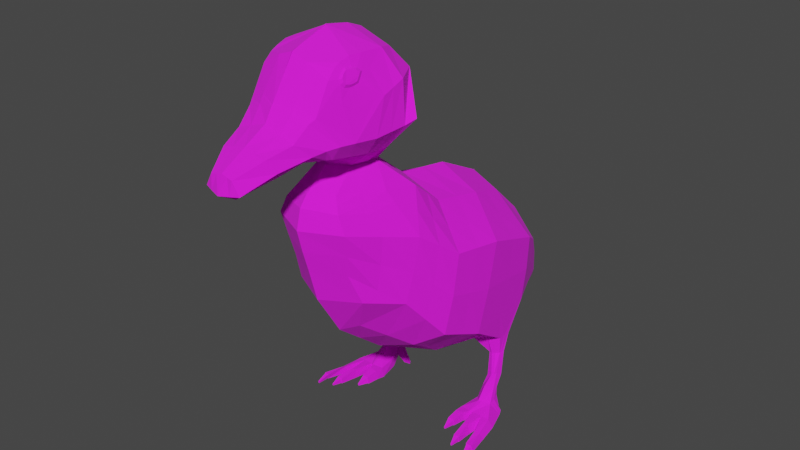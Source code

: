 # Source: low_poly_duck_asymetric_with_painted_UV.blend  (saved by Blender 2.81.16; exported with 4.5.12 LTS)
import bpy
from mathutils import Matrix  # noqa: F401  (used for matrix-valued properties, if any)

bpy.ops.wm.read_factory_settings(use_empty=True)
scene = bpy.context.scene
scene.name = 'Scene'

# ---- collections
col_collection = bpy.data.collections.new('Collection'); scene.collection.children.link(col_collection)

# ---- images (referenced by path relative to the original .blend; pixels are not part of the script)
import os
ASSET_DIR = os.environ.get("B2B_ASSET_DIR", "")  # directory of the original .blend (textures are referenced by path, not embedded)
HERE = os.path.dirname(os.path.abspath(__file__))  # packed textures are extracted next to this script under _unpacked/

def load_image(name, relpath, width, height, colorspace="sRGB"):
    """Load a texture the original file referenced (path relative to the .blend, or extracted next to this script)."""
    p = next((c for c in (os.path.join(HERE, relpath), os.path.join(ASSET_DIR, relpath)) if relpath and os.path.exists(c)), "")
    if p:
        img = bpy.data.images.load(p, check_existing=True)
        img.name = name
    else:  # same state as the original file: an image datablock whose file is absent (Cycles renders it pink)
        img = bpy.data.images.new(name, width, height)
        img.source = "FILE"
        img.filepath = "//" + (relpath or name)
    img.colorspace_settings.name = colorspace
    return img
img_duck_color_pallete_png = load_image('duck_color_pallete.png', 'duck_color_pallete.png', 1024, 1024, 'sRGB')

# ---- materials (node trees are filled in below, after node groups)
mat_material = bpy.data.materials.new('Material')
mat_material.alpha_threshold = 0.0
mat_material.use_transparent_shadow = False
mat_material.line_color = (0.0, 0.0, 0.0, 1.0)

# ---- material node trees
mat_material.use_nodes = True; mat_material.node_tree.nodes.clear()
_N = mat_material.node_tree.nodes; _L = mat_material.node_tree.links
n0 = _N.new('ShaderNodeOutputMaterial'); n0.name = 'Material Output'; n0.location = (300, 300)
n1 = _N.new('ShaderNodeBsdfPrincipled'); n1.name = 'Principled BSDF'; n1.location = (19, 304)
n1.distribution = 'GGX'
n1.subsurface_method = 'BURLEY'
n1.inputs[2].default_value = 0.95
n1.inputs[3].default_value = 1.45
n1.inputs[13].default_value = 0.6636
n1.inputs[27].default_value = (0.0, 0.0, 0.0, 1.0)
n1.inputs[28].default_value = 1.0
n2 = _N.new('ShaderNodeTexImage'); n2.name = 'Image Texture'; n2.location = (-513, 202)
n2.image = img_duck_color_pallete_png
_L.new(n1.outputs[0], n0.inputs[0])
_L.new(n2.outputs[0], n1.inputs[0])
n0.is_active_output = True

# ---- world
world_world = bpy.data.worlds.new('World'); scene.world = world_world
world_world.use_nodes = True; world_world.node_tree.nodes.clear()
_N = world_world.node_tree.nodes; _L = world_world.node_tree.links
n0 = _N.new('ShaderNodeOutputWorld'); n0.name = 'World Output'; n0.location = (300, 300)
n1 = _N.new('ShaderNodeBackground'); n1.name = 'Background'; n1.location = (10, 300)
n1.inputs[0].default_value = (0.05088, 0.05088, 0.05088, 1.0)
_L.new(n1.outputs[0], n0.inputs[0])
n0.is_active_output = True
world_world.color = (0.05088, 0.05088, 0.05088)
world_world.use_sun_shadow = False
world_world.sun_shadow_jitter_overblur = 0.0

# ---- meshes
me_cube = bpy.data.meshes.new('Cube')
me_cube.from_pydata([(0.07796, 1.368, -0.9227), (0.1855, -0.6964, 0.3634), (0.2308, -0.5695, -0.2039), (0.2733, -0.1752, 0.3758), (0.1099, -0.4608, -0.4472), (0.1913, 0.1399, -0.8818), (0.2502, 0.4195, 0.1078), (0.2582, 0.04782, 0.1989), (0.2621, -0.1676, -0.6593), (0.1425, 0.7409, -0.8828), (0.1697, 0.7467, -0.01534), (0.138, 1.071, -0.8618), (0.1524, 0.9902, -0.2338), (0.1098, 1.334, -0.858), (0.1939, -0.6419, -0.01839), (0.3658, -0.3628, -0.2522), (0.4613, 0.2013, -0.6836), (0.4536, -0.1207, -0.5351), (0.3882, 0.763, -0.7249), (0.2716, 1.012, -0.7564), (0.1568, 1.255, -0.6697), (0.2329, -0.7026, 0.258), (0.392, -0.2822, 0.1392), (0.475, 0.3315, -0.1084), (0.4672, -0.02393, -0.04449), (0.4013, 0.7988, -0.2927), (0.2775, 1.039, -0.4445), (0.1347, -0.6538, 0.4405), (0.1488, -0.3518, 0.5552), (0.1037, -0.4995, 0.5533), (0.2018, -0.2865, 0.6409), (0.2524, -0.5375, 0.6734), (0.1829, -0.2843, 1.167), (0.2414, -0.785, 0.719), (0.3792, -0.2992, 0.8231), (0.3316, -0.552, 0.7821), (0.2915, -0.7794, 0.7982), (0.2458, -0.196, 1.045), (0.0008442, 1.367, -0.9332), (-1.083e-05, -0.783, 0.3788), (0.0, -0.6828, -0.2159), (0.0, -0.5119, -0.4944), (0.001915, -0.1677, 0.4654), (-0.001072, 0.4196, 0.2328), (0.0, 0.136, -0.9442), (0.0007583, 0.04495, 0.2974), (0.0, -0.1737, -0.7707), (0.0, 0.7425, -0.9254), (-0.001056, 0.7419, 0.07075), (-0.0004702, 1.048, -0.2348), (-0.001105, 1.072, -0.8979), (0.0, 1.334, -0.8551), (0.0, -0.7382, -0.01532), (-0.002938, 1.265, -0.6642), (0.0, -0.8138, 0.2567), (0.0001312, -0.7313, 0.4411), (-0.001472, -0.257, 0.5491), (-0.003272, -0.5719, 0.5571), (-0.002102, -0.172, 0.6473), (0.00272, -0.6069, 0.6442), (-0.001127, -0.2885, 1.234), (-0.003288, -0.5457, 1.303), (-0.0001431, -0.7364, 0.6672), (0.0006173, -0.788, 1.224), (0.0002449, -0.1418, 0.7964), (-0.0005594, -0.9361, 0.9944), (0.002449, -0.1315, 1.044), (0.000243, -0.8567, 0.688), (0.1357, -0.8775, 0.7051), (0.2286, -0.9113, 0.7708), (0.1871, -0.9936, 0.848), (0.0, -0.9048, 0.768), (-4.117e-06, -0.8971, 0.6916), (0.179, -0.9109, 0.768), (8.661e-05, -0.9898, 0.912), (7.876e-05, -1.272, 0.6194), (0.06602, -1.267, 0.628), (0.1142, -1.287, 0.6596), (0.07139, -1.29, 0.7346), (-0.0003569, -1.323, 0.6471), (0.0002242, -1.286, 0.7514), (1.843e-05, -1.06, 0.6837), (0.0003838, -1.135, 0.8335), (0.1427, -1.139, 0.8065), (0.1802, -1.1, 0.735), (0.1525, -1.066, 0.6999), (0.239, -0.3765, 0.404), (0.1326, -0.4135, 0.5524), (0.2549, -0.3969, 0.6615), (0.2334, -0.401, 1.198), (0.3519, -0.36, 0.7976), (0.3305, -0.3494, 1.042), (0.002713, -0.3954, 1.276), (0.2247, -0.5436, 1.204), (0.2171, -0.7723, 1.118), (0.3288, -0.4927, 0.9901), (0.2193, -0.8672, 0.9523), (0.2584, -0.7248, 1.008), (0.3075, -0.6867, 0.7919), (0.4013, 0.5224, -0.8994), (0.2166, 0.505, -0.9663), (0.2145, 0.6259, -0.9573), (0.3942, 0.6264, -0.9113), (0.4124, 0.4848, -1.138), (0.3541, 0.4732, -1.166), (0.3493, 0.525, -1.168), (0.4193, 0.528, -1.163), (0.3677, 0.4888, -1.228), (0.3487, 0.3817, -1.292), (0.3735, 0.4648, -1.297), (0.4594, 0.403, -1.275), (0.4627, 0.3629, -1.358), (0.3507, 0.3804, -1.363), (0.3731, 0.4512, -1.326), (0.4679, 0.4459, -1.348), (0.3265, 0.5251, -1.032), (0.3964, 0.5355, -1.018), (0.4023, 0.5713, -1.019), (0.3189, 0.5695, -1.024), (0.4844, 0.2333, -1.296), (0.3314, 0.2376, -1.294), (0.5059, 0.2332, -1.353), (0.3191, 0.2366, -1.36), (0.3199, 0.5076, -0.9189), (0.3124, 0.634, -0.9209), (0.3905, 0.4606, -1.145), (0.3741, 0.5505, -1.166), (0.3981, 0.3167, -1.265), (0.3974, 0.4932, -1.272), (0.3918, 0.3855, -1.364), (0.4013, 0.4665, -1.334), (0.3453, 0.5979, -1.021), (0.3499, 0.5156, -1.027), (0.4018, 0.2189, -1.287), (0.4045, 0.2202, -1.353), (0.4652, -0.02029, -1.337), (0.372, 0.5188, -1.022), (0.4637, -0.02024, -1.303), (0.4958, -0.01821, -1.302), (0.4955, -0.01817, -1.336), (0.3278, 0.09024, -1.336), (0.3738, 0.09255, -1.335), (0.3359, 0.09018, -1.3), (0.3738, 0.09282, -1.298), (0.3494, 0.513, -0.9101), (0.3462, 0.6326, -0.9165), (0.4077, 0.462, -1.142), (0.3965, 0.5524, -1.165), (0.4236, 0.3224, -1.264), (0.4401, 0.4544, -1.273), (0.4208, 0.3593, -1.357), (0.43, 0.4629, -1.339), (0.368, 0.6028, -1.019), (0.4183, 0.2301, -1.292), (0.4221, 0.2297, -1.355), (0.4615, -0.02022, -1.301), (0.4604, -0.02058, -1.339), (0.4994, -0.0182, -1.338), (0.4964, -0.0179, -1.3), (0.3759, 0.093, -1.296), (0.3764, 0.09264, -1.338), (0.3344, 0.0902, -1.297), (0.3245, 0.08993, -1.339), (0.4818, -0.07842, -1.324), (0.4835, -0.07862, -1.334), (0.4906, -0.07817, -1.333), (0.49, -0.0777, -1.324), (0.3604, 0.02623, -1.323), (0.3605, 0.02616, -1.332), (0.3519, 0.02581, -1.324), (0.3524, 0.02542, -1.332), (0.3881, 0.177, -1.343), (0.3846, 0.177, -1.285), (0.333, 0.1734, -1.287), (0.3191, 0.1731, -1.345), (0.4431, 0.101, -1.349), (0.494, 0.103, -1.348), (0.4737, 0.103, -1.289), (0.4475, 0.1009, -1.287), (0.354, 0.4785, -1.175), (0.3491, 0.5145, -1.177), (0.3521, 0.3936, -1.287), (0.3701, 0.4599, -1.291), (0.2533, -0.7031, 1.072), (0.2389, -0.7212, 1.116), (0.268, -0.595, 1.106), (0.2485, -0.6012, 1.148), (0.3479, 0.4516, -1.235), (0.3419, 0.4816, -1.247), (0.3577, 0.4152, -1.278), (0.3664, 0.459, -1.29), (0.3042, 0.4606, -1.328), (0.3064, 0.4848, -1.32), (0.3101, 0.4547, -1.356), (0.32, 0.481, -1.352), (0.3063, 0.4547, -1.319), (0.3096, 0.4798, -1.312), (0.3118, 0.447, -1.352), (0.3274, 0.4753, -1.342), (0.2931, 0.4811, -1.368), (0.2946, 0.4886, -1.365), (0.2956, 0.4818, -1.375), (0.3011, 0.4874, -1.368), (0.1317, 1.297, -0.7634), (0.217, -0.6697, 0.1172), (0.385, -0.3248, -0.06223), (0.4753, 0.2658, -0.4002), (0.4721, -0.07362, -0.2951), (0.4027, 0.7801, -0.5119), (0.2758, 1.025, -0.606), (0.0, -0.7782, 0.1165), (-0.002021, 1.297, -0.7634), (0.2473, -0.6697, 0.6965), (-5.462e-06, -0.6774, 0.6588), (0.2102, -0.6839, 1.186), (0.2284, -0.6733, 1.161), (0.2943, -0.6193, 0.9692), (0.2656, -0.6467, 1.068), (0.3127, -0.5481, 0.9805), (0.2715, -0.6161, 1.077), (0.2823, -0.667, 0.9618), (0.2608, -0.6713, 1.066), (0.2122, -0.7238, 1.165), (0.2337, -0.704, 1.14), (0.2143, -0.6191, 1.205), (0.2393, -0.6302, 1.157), (0.2603, -0.5758, 1.127), (0.2623, -0.5264, 1.128), (0.246, -0.7191, 1.092), (0.2366, -0.7532, 1.072), (0.31, -0.3338, 0.2824), (0.2554, -0.7061, 1.103), (0.2616, -0.6943, 1.088), (0.2673, -0.6705, 1.083), (0.2507, -0.6396, 1.151), (0.2579, -0.618, 1.144), (0.2664, -0.5989, 1.129), (0.2713, -0.6131, 1.113), (0.246, -0.6947, 1.138), (0.2428, -0.672, 1.154), (0.2745, -0.629, 1.091), (0.2707, -0.6521, 1.084), (0.2501, -0.7079, 1.12), (0.09384, -0.7859, 1.19), (0.1137, -0.8881, 1.006), (0.03393, -1.27, 0.6247), (0.06101, -1.305, 0.6535), (0.0366, -1.288, 0.7421), (0.0807, -1.063, 0.6914), (0.07526, -1.137, 0.8192), (0.09969, -0.9925, 0.8794), (0.07056, -0.8865, 0.6991), (0.2641, -0.8459, 0.7906), (0.2198, -0.8042, 0.7163), (-0.0002045, -0.7861, 0.675), (0.2023, -0.9, 0.9306), (-0.0004797, -0.9441, 0.9863), (0.1091, -0.9165, 0.9693), (0.4405, 0.4489, -1.218), (0.4654, 0.3508, -1.277), (0.4976, 0.4258, -1.354), (0.5126, 0.3924, -1.361), (0.5631, 0.2451, -1.355), (0.5316, 0.2396, -1.305), (0.5325, 0.105, -1.352), (0.5349, 0.1015, -1.301), (0.5877, 0.1116, -1.353), (0.5627, 0.1059, -1.315), (0.5773, -0.02995, -1.347), (0.5653, -0.03581, -1.306), (0.6117, -0.02434, -1.35), (0.5997, -0.0302, -1.309), (0.5788, -0.02986, -1.345), (0.5687, -0.03496, -1.309), (0.6082, -0.02508, -1.348), (0.598, -0.03017, -1.312), (0.5911, -0.09893, -1.353), (0.5873, -0.1009, -1.339), (0.6023, -0.09712, -1.354), (0.5984, -0.09905, -1.34), (0.3491, 0.4295, -1.229), (0.3936, 0.3841, -1.195), (0.385, 0.5066, -1.218), (0.4157, 0.3877, -1.193), (0.4188, 0.4876, -1.218), (0.358, 0.4718, -1.233), (0.3509, 0.4383, -1.231), (0.3476, 0.4699, -1.279), (0.355, 0.4304, -1.258), (0.3185, 0.4775, -1.327), (0.3091, 0.4509, -1.335), (0.3132, 0.4829, -1.336), (0.3072, 0.4577, -1.342), (0.2978, 0.488, -1.366), (0.2943, 0.4814, -1.371), (0.4402, 0.4195, -1.207), (0.2267, -0.01389, -0.7706), (0.2542, 0.2337, 0.1533), (0.4574, 0.04028, -0.6093), (0.4711, 0.1538, -0.07643), (0.0, -0.01885, -0.8575), (0.0, 0.2323, 0.2651), (0.4737, 0.09609, -0.3476), (0.2658, -0.06367, 0.2874), (0.186, -0.3142, -0.5533), (0.4097, -0.2417, -0.3937), (0.4296, -0.1531, 0.04735), (0.001337, -0.06136, 0.3814), (0.0, -0.3428, -0.6326), (0.4286, -0.1992, -0.1787), (0.1601, -0.6751, 0.4019), (0.3326, -0.2287, 0.2575), (0.3626, 0.3755, -0.0002798), (0.3627, 0.01194, 0.0772), (0.2855, 0.7727, -0.154), (0.215, 1.015, -0.3391), (0.0, -0.7572, 0.4099), (0.2745, -0.3552, 0.3432), (0.3626, 0.1937, 0.03846), (0.3477, -0.1084, 0.1674), (0.21, 0.5831, 0.04623), (0.1669, 0.4404, -0.8823), (0.4247, 0.4821, -0.7043), (0.4381, 0.5651, -0.2005), (0.0, 0.4392, -0.9348), (-0.001064, 0.5807, 0.1518), (0.2156, 0.5655, -0.9618), (0.3977, 0.5744, -0.9054), (0.3517, 0.4991, -1.167), (0.4159, 0.5064, -1.151), (0.3611, 0.4232, -1.295), (0.3619, 0.4158, -1.344), (0.4653, 0.4044, -1.353), (0.3227, 0.5473, -1.028), (0.3994, 0.5534, -1.019), (0.3966, 0.426, -1.349), (0.4254, 0.4111, -1.348), (0.3516, 0.4965, -1.176), (0.3611, 0.4268, -1.289), (0.3449, 0.4666, -1.241), (0.362, 0.4371, -1.284), (0.308, 0.4672, -1.315), (0.3196, 0.4612, -1.347), (0.3053, 0.4727, -1.324), (0.315, 0.4679, -1.354), (0.2938, 0.4848, -1.367), (0.2983, 0.4846, -1.371), (0.439, 0.523, -0.456), (0.5051, 0.4091, -1.358), (0.4624, 0.3769, -1.276), (0.2961, 0.4847, -1.369), (0.4403, 0.4342, -1.213), (0.324, 0.5741, -0.07714), (0.2798, -0.5023, -0.1353), (0.3125, -0.4924, 0.1986), (0.1869, -0.5152, 0.4223), (0.1182, -0.4565, 0.5528), (0.2536, -0.4672, 0.6674), (0.3418, -0.456, 0.7899), (0.3297, -0.421, 1.016), (0.2478, -0.5151, 0.3229), (0.301, -0.4972, 0.0275), (0.2173, -0.5152, 0.3726)], [], [(55, 27, 29, 57), (143, 142, 169, 167), (20, 12, 315, 26), (319, 303, 3, 311), (308, 304, 4, 41), (324, 321, 5, 44), (352, 320, 6, 312), (300, 296, 8, 46), (318, 297, 7, 313), (315, 12, 10, 314), (50, 11, 9, 47), (38, 0, 11, 50), (41, 4, 2, 40), (0, 13, 19, 11), (11, 19, 18, 9), (321, 9, 101, 326), (296, 298, 17, 8), (304, 305, 15, 4), (38, 51, 13, 0), (203, 20, 26, 209), (209, 26, 25, 208), (302, 299, 24, 207), (347, 323, 23, 206), (309, 306, 22, 205), (211, 53, 20, 203), (361, 354, 21, 204), (2, 15, 353, 14), (57, 29, 31, 59), (86, 3, 28, 87), (91, 37, 32, 89), (87, 28, 30, 88), (244, 96, 94, 243), (59, 31, 212, 213), (254, 253, 68, 67), (31, 35, 98, 212), (88, 30, 34, 90), (253, 252, 69, 68), (35, 95, 218, 216, 220, 97, 98), (90, 34, 37, 91), (34, 64, 66, 37), (30, 58, 64, 34), (93, 61, 63, 243, 94, 222, 214, 224), (37, 66, 60, 32), (89, 92, 61, 93), (28, 56, 58, 30), (3, 42, 56, 28), (310, 316, 39, 1), (204, 21, 54, 210), (2, 14, 52, 40), (12, 49, 48, 10), (297, 301, 45, 7), (320, 325, 43, 6), (303, 307, 42, 3), (20, 53, 49, 12), (21, 1, 39, 54), (68, 69, 73), (252, 255, 70, 69), (257, 256, 74, 250), (249, 82, 80, 247), (67, 68, 251, 72), (245, 76, 77, 246), (246, 77, 78, 247), (84, 83, 78, 77), (248, 85, 76, 245), (85, 84, 77, 76), (69, 70, 83, 84), (250, 74, 82, 249), (251, 68, 85, 248), (68, 69, 85), (69, 84, 85), (32, 60, 92, 89), (358, 90, 91, 359), (357, 88, 90, 358), (356, 87, 88, 357), (95, 359, 91, 89, 93, 227), (355, 86, 87, 356), (362, 310, 1, 360), (317, 230, 22, 311), (98, 97, 96, 36), (132, 115, 104, 125), (174, 171, 160, 162), (322, 16, 99, 327), (4, 15, 2), (351, 295, 259, 349), (334, 116, 103, 329), (333, 118, 105, 328), (152, 117, 106, 147), (149, 110, 114, 151), (97, 220, 221, 183), (284, 258, 110, 149), (281, 280, 108, 127), (336, 332, 111, 150), (121, 111, 261, 262), (332, 114, 260, 348), (330, 109, 113, 331), (145, 102, 117, 152), (326, 101, 118, 333), (327, 99, 116, 334), (123, 100, 115, 132), (173, 174, 162, 161), (127, 108, 120, 133), (108, 112, 122, 120), (150, 111, 121, 154), (112, 129, 134, 122), (148, 127, 133, 153), (153, 133, 134, 154), (144, 123, 132, 136), (101, 124, 131, 118), (331, 335, 129, 112), (283, 281, 127, 148), (107, 282, 128, 109), (109, 128, 130, 113), (118, 131, 126, 105), (136, 132, 125, 146), (116, 136, 146, 103), (9, 18, 102, 145, 124, 101), (295, 283, 148, 259), (99, 144, 136, 116), (178, 175, 156, 155), (259, 148, 153, 119), (129, 150, 154, 134), (124, 145, 152, 131), (335, 336, 150, 129), (282, 284, 149, 128), (128, 149, 151, 130), (131, 152, 147, 126), (175, 176, 157, 156), (176, 177, 158, 157), (171, 172, 159, 160), (177, 178, 155, 158), (172, 173, 161, 159), (5, 100, 123, 144, 99, 16), (137, 135, 164, 163), (135, 137, 155, 156), (139, 135, 156, 157), (137, 138, 158, 155), (143, 141, 160, 159), (138, 139, 157, 158), (140, 142, 161, 162), (141, 140, 162, 160), (142, 143, 159, 161), (167, 169, 170, 168), (166, 163, 164, 165), (142, 140, 170, 169), (141, 143, 167, 168), (135, 139, 165, 164), (140, 141, 168, 170), (139, 138, 166, 165), (138, 137, 163, 166), (133, 120, 173, 172), (134, 133, 172, 171), (120, 122, 174, 173), (122, 134, 171, 174), (119, 153, 178, 177), (121, 119, 177, 176), (154, 121, 176, 175), (153, 154, 175, 178), (285, 182, 190, 287), (94, 229, 228, 184), (93, 224, 225, 186), (186, 225, 234, 235), (337, 179, 104, 328), (338, 182, 109, 330), (285, 180, 105, 107), (286, 181, 108, 280), (287, 190, 198, 289), (337, 180, 188, 339), (286, 179, 187, 288), (338, 181, 189, 340), (291, 194, 202, 293), (339, 188, 196, 341), (288, 187, 195, 290), (340, 189, 197, 342), (343, 191, 195, 341), (344, 194, 198, 342), (291, 192, 196, 289), (292, 193, 197, 290), (350, 293, 202, 346), (343, 192, 200, 345), (292, 191, 199, 294), (344, 193, 201, 346), (14, 204, 210, 52), (353, 361, 204, 14), (51, 211, 203, 13), (305, 309, 205, 15), (322, 347, 206, 16), (298, 302, 207, 17), (19, 209, 208, 18), (13, 203, 209, 19), (96, 97, 229, 94), (213, 212, 33, 62), (212, 98, 36, 33), (95, 227, 226, 185), (215, 214, 222, 223), (217, 216, 218, 219), (219, 218, 95, 185), (221, 220, 216, 217), (223, 222, 94, 184), (225, 224, 214, 215), (226, 227, 93, 186), (228, 229, 97, 183), (360, 1, 21, 354), (237, 236, 235, 234, 239, 238, 242, 231, 232, 233, 241, 240), (225, 215, 239, 234), (223, 184, 242, 238), (185, 226, 236, 237), (221, 217, 241, 233), (228, 183, 232, 231), (219, 185, 237, 240), (184, 228, 231, 242), (217, 219, 240, 241), (226, 186, 235, 236), (183, 221, 233, 232), (215, 223, 238, 239), (72, 251, 248, 81), (70, 250, 249, 83), (81, 248, 245, 75), (79, 246, 247, 80), (75, 245, 246, 79), (83, 249, 247, 78), (255, 257, 250, 70), (65, 244, 243, 63), (96, 244, 257, 255), (244, 65, 256, 257), (36, 96, 255, 252), (33, 36, 252, 253), (62, 33, 253, 254), (261, 259, 263, 262), (349, 259, 261, 348), (263, 119, 265, 267), (193, 292, 294, 201), (114, 110, 260), (259, 119, 263), (264, 266, 270, 268), (119, 121, 264, 265), (121, 262, 266, 264), (262, 263, 267, 266), (269, 268, 272, 273), (265, 264, 268, 269), (267, 265, 269, 271), (266, 267, 271, 270), (275, 273, 277, 279), (271, 269, 273, 275), (270, 271, 275, 274), (268, 270, 274, 272), (277, 276, 278, 279), (274, 275, 279, 278), (272, 274, 278, 276), (273, 272, 276, 277), (345, 200, 293, 350), (191, 292, 290, 195), (194, 291, 289, 198), (189, 288, 290, 197), (192, 291, 293, 200), (181, 286, 288, 189), (188, 287, 289, 196), (179, 286, 280, 104), (182, 285, 107, 109), (180, 285, 287, 188), (126, 147, 284, 282), (103, 146, 283, 295), (105, 126, 282, 107), (146, 125, 281, 283), (125, 104, 280, 281), (147, 106, 258, 284), (329, 103, 295, 351), (16, 206, 302, 298), (6, 43, 301, 297), (206, 23, 299, 302), (5, 16, 298, 296), (312, 6, 297, 318), (44, 5, 296, 300), (17, 207, 309, 305), (7, 45, 307, 303), (207, 24, 306, 309), (8, 17, 305, 304), (46, 8, 304, 308), (313, 7, 303, 319), (24, 313, 319, 306), (23, 312, 318, 299), (86, 317, 311, 3), (355, 27, 310, 362), (27, 55, 316, 310), (26, 315, 314, 25), (299, 318, 313, 24), (323, 352, 312, 23), (306, 319, 311, 22), (25, 314, 352, 323), (106, 329, 351, 258), (199, 345, 350, 294), (110, 349, 348, 260), (18, 208, 347, 322), (194, 344, 346, 202), (191, 343, 345, 199), (294, 350, 346, 201), (193, 344, 342, 197), (192, 343, 341, 196), (190, 340, 342, 198), (187, 339, 341, 195), (182, 338, 340, 190), (179, 337, 339, 187), (181, 338, 330, 108), (180, 337, 328, 105), (130, 151, 336, 335), (113, 130, 335, 331), (102, 327, 334, 117), (100, 326, 333, 115), (108, 330, 331, 112), (111, 332, 348, 261), (151, 114, 332, 336), (115, 333, 328, 104), (117, 334, 329, 106), (258, 351, 349, 110), (18, 322, 327, 102), (10, 48, 325, 320), (208, 25, 323, 347), (5, 321, 326, 100), (314, 10, 320, 352), (47, 9, 321, 324), (86, 355, 362, 317), (230, 360, 354, 22), (15, 205, 361, 353), (317, 362, 360, 230), (27, 355, 356, 29), (29, 356, 357, 31), (31, 357, 358, 35), (35, 358, 359, 95), (205, 22, 354, 361)])
_uv = me_cube.uv_layers.new(name='UVMap')
_uv.uv.foreach_set('vector', [0.3331, 0.6106, 0.3553, 0.6306, 0.3305, 0.6575, 0.3197, 0.6402, 0.6148, 0.1797, 0.6148, 0.1797, 0.6148, 0.1797, 0.6148, 0.1797, 0.8148, 0.403, 0.8092, 0.4356, 0.7567, 0.4373, 0.7555, 0.4127, 0.5097, 0.5267, 0.5127, 0.5524, 0.4602, 0.605, 0.4842, 0.5259, 0.4685, 0.2948, 0.486, 0.337, 0.4445, 0.345, 0.4239, 0.3205, 0.6578, 0.2551, 0.6544, 0.2908, 0.5964, 0.2869, 0.5938, 0.246, 0.6633, 0.48, 0.6692, 0.512, 0.633, 0.5195, 0.6229, 0.4902, 0.5534, 0.2575, 0.562, 0.308, 0.5276, 0.3291, 0.513, 0.269, 0.5847, 0.4952, 0.5915, 0.5273, 0.5501, 0.5351, 0.5464, 0.5001, 0.7567, 0.4373, 0.8092, 0.4356, 0.7054, 0.5046, 0.7037, 0.4698, 0.8452, 0.2545, 0.7829, 0.3241, 0.7124, 0.2947, 0.7218, 0.2644, 0.8979, 0.2852, 0.8371, 0.3316, 0.7829, 0.3241, 0.8452, 0.2545, 0.4239, 0.3205, 0.4445, 0.345, 0.4249, 0.4057, 0.3636, 0.3673, 0.8371, 0.3316, 0.8303, 0.3414, 0.7573, 0.3522, 0.7829, 0.3241, 0.7829, 0.3241, 0.7573, 0.3522, 0.7021, 0.3578, 0.7124, 0.2947, 0.6544, 0.2908, 0.7124, 0.2947, 0.682, 0.3085, 0.6749, 0.3067, 0.562, 0.308, 0.574, 0.3639, 0.5432, 0.372, 0.5276, 0.3291, 0.486, 0.337, 0.5111, 0.3906, 0.479, 0.4093, 0.4445, 0.345, 0.8979, 0.2852, 0.8557, 0.3501, 0.8303, 0.3414, 0.8371, 0.3316, 0.8213, 0.3582, 0.8148, 0.403, 0.7555, 0.4127, 0.7567, 0.3816, 0.7567, 0.3816, 0.7555, 0.4127, 0.702, 0.435, 0.7022, 0.3957, 0.5749, 0.4113, 0.5778, 0.463, 0.5428, 0.4651, 0.542, 0.4159, 0.6551, 0.4012, 0.6574, 0.448, 0.6128, 0.461, 0.6079, 0.4068, 0.5104, 0.4329, 0.4982, 0.4901, 0.487, 0.4947, 0.4788, 0.4499, 0.8559, 0.3768, 0.8582, 0.4097, 0.8148, 0.403, 0.8213, 0.3582, 0.433, 0.4596, 0.4288, 0.4963, 0.3775, 0.4979, 0.3872, 0.4693, 0.4249, 0.4057, 0.479, 0.4093, 0.4376, 0.4246, 0.3961, 0.44, 0.3364, 0.795, 0.3608, 0.7045, 0.351, 0.7782, 0.3286, 0.7297, 0.4379, 0.5572, 0.4602, 0.605, 0.4402, 0.6508, 0.3982, 0.6747, 0.3633, 0.8469, 0.3862, 0.8562, 0.3717, 0.8757, 0.3519, 0.8711, 0.3982, 0.6747, 0.4402, 0.6508, 0.4054, 0.7887, 0.3792, 0.7851, 0.2268, 0.8057, 0.2394, 0.7972, 0.2962, 0.8517, 0.2852, 0.8723, 0.3286, 0.7297, 0.351, 0.7782, 0.3237, 0.779, 0.3144, 0.732, 0.2449, 0.7395, 0.2511, 0.7662, 0.2403, 0.7522, 0.2391, 0.7394, 0.351, 0.7782, 0.343, 0.8022, 0.3191, 0.799, 0.3237, 0.779, 0.3792, 0.7851, 0.4054, 0.7887, 0.3793, 0.8219, 0.3724, 0.8144, 0.2511, 0.7662, 0.2459, 0.7771, 0.2439, 0.7732, 0.2403, 0.7522, 0.343, 0.8022, 0.3452, 0.8359, 0.3366, 0.8332, 0.3252, 0.8298, 0.3173, 0.8276, 0.306, 0.8342, 0.3191, 0.799, 0.3724, 0.8144, 0.3793, 0.8219, 0.3862, 0.8562, 0.3633, 0.8469, 0.3793, 0.8219, 0.4498, 0.837, 0.4209, 0.8848, 0.3862, 0.8562, 0.4054, 0.7887, 0.457, 0.8049, 0.4498, 0.837, 0.3793, 0.8219, 0.3301, 0.8697, 0.32, 0.9115, 0.2763, 0.8881, 0.2852, 0.8723, 0.2962, 0.8517, 0.303, 0.8596, 0.3085, 0.8637, 0.318, 0.8683, 0.3862, 0.8562, 0.4209, 0.8848, 0.3746, 0.9105, 0.3717, 0.8757, 0.3519, 0.8711, 0.3511, 0.9137, 0.32, 0.9115, 0.3301, 0.8697, 0.4402, 0.6508, 0.4587, 0.6473, 0.457, 0.8049, 0.4054, 0.7887, 0.4602, 0.605, 0.4715, 0.6258, 0.4587, 0.6473, 0.4402, 0.6508, 0.3642, 0.5311, 0.2851, 0.6009, 0.2912, 0.5247, 0.3669, 0.52, 0.3872, 0.4693, 0.3775, 0.4979, 0.3014, 0.4865, 0.3101, 0.4529, 0.4249, 0.4057, 0.3961, 0.44, 0.3296, 0.413, 0.3636, 0.3673, 0.8092, 0.4356, 0.8134, 0.4658, 0.73, 0.5535, 0.7054, 0.5046, 0.5915, 0.5273, 0.6033, 0.5865, 0.5599, 0.5884, 0.5501, 0.5351, 0.6692, 0.512, 0.6834, 0.5727, 0.6444, 0.5855, 0.633, 0.5195, 0.5127, 0.5524, 0.5182, 0.5952, 0.4715, 0.6258, 0.4602, 0.605, 0.8148, 0.403, 0.8582, 0.4097, 0.8134, 0.4658, 0.8092, 0.4356, 0.3775, 0.4979, 0.3669, 0.52, 0.2912, 0.5247, 0.3014, 0.4865, 0.7493, 0.3665, 0.7408, 0.3808, 0.7274, 0.3812, 0.2459, 0.7771, 0.2347, 0.7946, 0.2229, 0.7828, 0.2439, 0.7732, 0.2209, 0.7987, 0.2113, 0.8033, 0.1936, 0.7872, 0.21, 0.7957, 0.1932, 0.7799, 0.1839, 0.7814, 0.1241, 0.7457, 0.1658, 0.7577, 0.2391, 0.7394, 0.2403, 0.7522, 0.2345, 0.7494, 0.2339, 0.7402, 0.2075, 0.7515, 0.2083, 0.7623, 0.2039, 0.7682, 0.1767, 0.7405, 0.1767, 0.7405, 0.2039, 0.7682, 0.1964, 0.7708, 0.1658, 0.7577, 0.2152, 0.7699, 0.2067, 0.7802, 0.1964, 0.7708, 0.2039, 0.7682, 0.2221, 0.7508, 0.2198, 0.7624, 0.2083, 0.7623, 0.2075, 0.7515, 0.2198, 0.7624, 0.2152, 0.7699, 0.2039, 0.7682, 0.2083, 0.7623, 0.2439, 0.7732, 0.2229, 0.7828, 0.2067, 0.7802, 0.2152, 0.7699, 0.21, 0.7957, 0.1936, 0.7872, 0.1839, 0.7814, 0.1932, 0.7799, 0.2345, 0.7494, 0.2403, 0.7522, 0.2198, 0.7624, 0.2221, 0.7508, 0.2403, 0.7522, 0.2439, 0.7732, 0.2198, 0.7624, 0.2439, 0.7732, 0.2152, 0.7699, 0.2198, 0.7624, 0.3717, 0.8757, 0.3746, 0.9105, 0.3511, 0.9137, 0.3519, 0.8711, 0.3577, 0.8083, 0.3724, 0.8144, 0.3633, 0.8469, 0.3542, 0.8414, 0.3651, 0.7816, 0.3792, 0.7851, 0.3724, 0.8144, 0.3577, 0.8083, 0.3848, 0.6701, 0.3982, 0.6747, 0.3792, 0.7851, 0.3651, 0.7816, 0.3452, 0.8359, 0.3542, 0.8414, 0.3633, 0.8469, 0.3519, 0.8711, 0.3301, 0.8697, 0.3351, 0.8572, 0.3997, 0.5497, 0.4379, 0.5572, 0.3982, 0.6747, 0.3848, 0.6701, 0.4061, 0.5367, 0.3642, 0.5311, 0.3669, 0.52, 0.4125, 0.5237, 0.4745, 0.5344, 0.4634, 0.5148, 0.487, 0.4947, 0.4842, 0.5259, 0.3191, 0.799, 0.306, 0.8342, 0.2394, 0.7972, 0.2546, 0.7794, 0.6973, 0.2262, 0.695, 0.2053, 0.6979, 0.2044, 0.6979, 0.2044, 0.6979, 0.2044, 0.6979, 0.2044, 0.6979, 0.2044, 0.6979, 0.2044, 0.6535, 0.3568, 0.6048, 0.3558, 0.6654, 0.3447, 0.6679, 0.3331, 0.4445, 0.345, 0.479, 0.4093, 0.4249, 0.4057, 0.6979, 0.2044, 0.6979, 0.2044, 0.6979, 0.2044, 0.6979, 0.2044, 0.6995, 0.2053, 0.6991, 0.2058, 0.6979, 0.2044, 0.6979, 0.2044, 0.6944, 0.2041, 0.6944, 0.2026, 0.6979, 0.2044, 0.6979, 0.2044, 0.6988, 0.2023, 0.6998, 0.2048, 0.6979, 0.2044, 0.6979, 0.2044, 0.6979, 0.2044, 0.6979, 0.2044, 0.6979, 0.2044, 0.6979, 0.2044, 0.306, 0.8342, 0.3173, 0.8276, 0.314, 0.8441, 0.3089, 0.8439, 0.6979, 0.2044, 0.6979, 0.2044, 0.6979, 0.2044, 0.6979, 0.2044, 0.6979, 0.2044, 0.6979, 0.2044, 0.6979, 0.2044, 0.6979, 0.2044, 0.6979, 0.2044, 0.6979, 0.2044, 0.6979, 0.2044, 0.6979, 0.2044, 0.6979, 0.2044, 0.6979, 0.2044, 0.6979, 0.2044, 0.6979, 0.2044, 0.6979, 0.2044, 0.6979, 0.2044, 0.6979, 0.2044, 0.6979, 0.2044, 0.6979, 0.2044, 0.6979, 0.2044, 0.6979, 0.2044, 0.6979, 0.2044, 0.7046, 0.1954, 0.7085, 0.2008, 0.6998, 0.2048, 0.6988, 0.2023, 0.688, 0.2002, 0.6866, 0.1941, 0.6944, 0.2026, 0.6944, 0.2041, 0.7069, 0.2074, 0.7102, 0.2234, 0.6991, 0.2058, 0.6995, 0.2053, 0.6985, 0.2359, 0.6902, 0.2106, 0.695, 0.2053, 0.6973, 0.2262, 0.6979, 0.2044, 0.6979, 0.2044, 0.6979, 0.2044, 0.6979, 0.2044, 0.6979, 0.2044, 0.6979, 0.2044, 0.6979, 0.2044, 0.6979, 0.2044, 0.6979, 0.2044, 0.6979, 0.2044, 0.6979, 0.2044, 0.6979, 0.2044, 0.6979, 0.2044, 0.6979, 0.2044, 0.6979, 0.2044, 0.6979, 0.2044, 0.6979, 0.2044, 0.6979, 0.2044, 0.6979, 0.2044, 0.6979, 0.2044, 0.6979, 0.2044, 0.6979, 0.2044, 0.6979, 0.2044, 0.6979, 0.2044, 0.6979, 0.2044, 0.6979, 0.2044, 0.6979, 0.2044, 0.6979, 0.2044, 0.708, 0.2355, 0.6985, 0.2359, 0.6973, 0.2262, 0.7042, 0.2264, 0.6866, 0.1941, 0.7013, 0.1931, 0.6978, 0.2018, 0.6944, 0.2026, 0.6979, 0.2044, 0.6979, 0.2044, 0.6979, 0.2044, 0.6979, 0.2044, 0.6979, 0.2044, 0.6979, 0.2044, 0.6979, 0.2044, 0.6979, 0.2044, 0.6979, 0.2044, 0.6979, 0.2044, 0.6979, 0.2044, 0.6979, 0.2044, 0.6979, 0.2044, 0.6979, 0.2044, 0.6979, 0.2044, 0.6979, 0.2044, 0.6944, 0.2026, 0.6978, 0.2018, 0.6978, 0.2044, 0.6979, 0.2044, 0.7042, 0.2264, 0.6973, 0.2262, 0.6979, 0.2044, 0.6979, 0.2044, 0.6991, 0.2058, 0.7042, 0.2264, 0.6979, 0.2044, 0.6979, 0.2044, 0.7124, 0.2947, 0.7021, 0.3578, 0.6764, 0.3329, 0.6808, 0.3281, 0.6833, 0.3243, 0.682, 0.3085, 0.6979, 0.2044, 0.6979, 0.2044, 0.6979, 0.2044, 0.6979, 0.2044, 0.7102, 0.2234, 0.708, 0.2355, 0.7042, 0.2264, 0.6991, 0.2058, 0.6979, 0.2044, 0.6979, 0.2044, 0.6979, 0.2044, 0.6979, 0.2044, 0.6979, 0.2044, 0.6979, 0.2044, 0.6979, 0.2044, 0.6979, 0.2044, 0.6979, 0.2044, 0.6979, 0.2044, 0.6979, 0.2044, 0.6979, 0.2044, 0.7013, 0.1931, 0.7046, 0.1954, 0.6988, 0.2023, 0.6978, 0.2018, 0.6979, 0.2044, 0.6979, 0.2044, 0.6979, 0.2044, 0.6979, 0.2044, 0.6979, 0.2044, 0.6979, 0.2044, 0.6979, 0.2044, 0.6979, 0.2044, 0.6979, 0.2044, 0.6979, 0.2044, 0.6979, 0.2044, 0.6979, 0.2044, 0.6978, 0.2018, 0.6988, 0.2023, 0.6979, 0.2044, 0.6978, 0.2044, 0.6979, 0.2044, 0.6979, 0.2044, 0.6979, 0.2044, 0.6979, 0.2044, 0.6979, 0.2044, 0.6979, 0.2044, 0.6979, 0.2044, 0.6979, 0.2044, 0.6979, 0.2044, 0.6979, 0.2044, 0.6979, 0.2044, 0.6979, 0.2044, 0.6979, 0.2044, 0.6979, 0.2044, 0.6979, 0.2044, 0.6979, 0.2044, 0.6979, 0.2044, 0.6979, 0.2044, 0.6979, 0.2044, 0.6979, 0.2044, 0.5964, 0.2869, 0.6668, 0.309, 0.6581, 0.3445, 0.6656, 0.3478, 0.6654, 0.3447, 0.6048, 0.3558, 0.6148, 0.1797, 0.6148, 0.1797, 0.6148, 0.1797, 0.6148, 0.1797, 0.6979, 0.2044, 0.6979, 0.2044, 0.6979, 0.2044, 0.6979, 0.2044, 0.6979, 0.2044, 0.6979, 0.2044, 0.6979, 0.2044, 0.6979, 0.2044, 0.6979, 0.2044, 0.6979, 0.2044, 0.6979, 0.2044, 0.6979, 0.2044, 0.6979, 0.2044, 0.6979, 0.2044, 0.6979, 0.2044, 0.6979, 0.2044, 0.6979, 0.2044, 0.6979, 0.2044, 0.6979, 0.2044, 0.6979, 0.2044, 0.6979, 0.2044, 0.6979, 0.2044, 0.6979, 0.2044, 0.6979, 0.2044, 0.6979, 0.2044, 0.6979, 0.2044, 0.6979, 0.2044, 0.6979, 0.2044, 0.6979, 0.2044, 0.6979, 0.2044, 0.6979, 0.2044, 0.6979, 0.2044, 0.6148, 0.1797, 0.6148, 0.1797, 0.6148, 0.1797, 0.6148, 0.1797, 0.6148, 0.1797, 0.6148, 0.1797, 0.6148, 0.1797, 0.6148, 0.1797, 0.6148, 0.1797, 0.6148, 0.1797, 0.6148, 0.1797, 0.6148, 0.1797, 0.6148, 0.1797, 0.6148, 0.1797, 0.6148, 0.1797, 0.6148, 0.1797, 0.6148, 0.1797, 0.6148, 0.1797, 0.6148, 0.1797, 0.6148, 0.1797, 0.6148, 0.1797, 0.6148, 0.1797, 0.6148, 0.1797, 0.6148, 0.1797, 0.6148, 0.1797, 0.6148, 0.1797, 0.6148, 0.1797, 0.6148, 0.1797, 0.6148, 0.1797, 0.6148, 0.1797, 0.6148, 0.1797, 0.6148, 0.1797, 0.6979, 0.2044, 0.6979, 0.2044, 0.6979, 0.2044, 0.6979, 0.2044, 0.6979, 0.2044, 0.6979, 0.2044, 0.6979, 0.2044, 0.6979, 0.2044, 0.6979, 0.2044, 0.6979, 0.2044, 0.6979, 0.2044, 0.6979, 0.2044, 0.6979, 0.2044, 0.6979, 0.2044, 0.6979, 0.2044, 0.6979, 0.2044, 0.6979, 0.2044, 0.6979, 0.2044, 0.6979, 0.2044, 0.6979, 0.2044, 0.6979, 0.2044, 0.6979, 0.2044, 0.6979, 0.2044, 0.6979, 0.2044, 0.6979, 0.2044, 0.6979, 0.2044, 0.6979, 0.2044, 0.6979, 0.2044, 0.6979, 0.2044, 0.6979, 0.2044, 0.6979, 0.2044, 0.6979, 0.2044, 0.6979, 0.2044, 0.6979, 0.2044, 0.6979, 0.2044, 0.6979, 0.2044, 0.2962, 0.8517, 0.3006, 0.8446, 0.3039, 0.8455, 0.3051, 0.8515, 0.3301, 0.8697, 0.318, 0.8683, 0.3185, 0.8619, 0.3237, 0.8609, 0.3204, 0.8549, 0.3152, 0.8559, 0.3138, 0.8517, 0.3177, 0.8517, 0.6979, 0.2044, 0.6979, 0.2044, 0.6979, 0.2044, 0.6979, 0.2044, 0.6979, 0.2044, 0.6979, 0.2044, 0.6979, 0.2044, 0.6979, 0.2044, 0.6979, 0.2044, 0.6979, 0.2044, 0.6979, 0.2044, 0.6979, 0.2044, 0.6979, 0.2044, 0.6979, 0.2044, 0.6979, 0.2044, 0.6979, 0.2044, 0.6979, 0.2044, 0.6979, 0.2044, 0.6979, 0.2044, 0.6979, 0.2044, 0.6979, 0.2044, 0.6979, 0.2044, 0.6979, 0.2044, 0.6979, 0.2044, 0.6979, 0.2044, 0.6979, 0.2044, 0.6979, 0.2044, 0.6979, 0.2044, 0.6979, 0.2044, 0.6979, 0.2044, 0.6979, 0.2044, 0.6979, 0.2044, 0.6148, 0.1797, 0.6148, 0.1797, 0.6148, 0.1797, 0.6148, 0.1797, 0.6979, 0.2044, 0.6979, 0.2044, 0.6979, 0.2044, 0.6979, 0.2044, 0.6979, 0.2044, 0.6979, 0.2044, 0.6979, 0.2044, 0.6979, 0.2044, 0.6979, 0.2044, 0.6979, 0.2044, 0.6979, 0.2044, 0.6979, 0.2044, 0.6979, 0.2044, 0.6979, 0.2044, 0.6979, 0.2044, 0.6979, 0.2044, 0.6979, 0.2044, 0.6979, 0.2044, 0.6979, 0.2044, 0.6979, 0.2044, 0.6979, 0.2044, 0.6979, 0.2044, 0.6979, 0.2044, 0.6979, 0.2044, 0.6979, 0.2044, 0.6979, 0.2044, 0.6979, 0.2044, 0.6979, 0.2044, 0.6148, 0.1797, 0.6148, 0.1797, 0.6148, 0.1797, 0.6148, 0.1797, 0.6141, 0.1797, 0.6141, 0.1797, 0.6141, 0.1797, 0.6141, 0.1797, 0.6141, 0.1797, 0.6141, 0.1797, 0.6141, 0.1797, 0.6141, 0.1797, 0.6979, 0.2044, 0.6979, 0.2044, 0.6979, 0.2044, 0.6979, 0.2044, 0.3961, 0.44, 0.3872, 0.4693, 0.3101, 0.4529, 0.3296, 0.413, 0.4376, 0.4246, 0.433, 0.4596, 0.3872, 0.4693, 0.3961, 0.44, 0.8557, 0.3501, 0.8559, 0.3768, 0.8213, 0.3582, 0.8303, 0.3414, 0.5111, 0.3906, 0.5104, 0.4329, 0.4788, 0.4499, 0.479, 0.4093, 0.6535, 0.3568, 0.6551, 0.4012, 0.6079, 0.4068, 0.6048, 0.3558, 0.574, 0.3639, 0.5749, 0.4113, 0.542, 0.4159, 0.5432, 0.372, 0.7573, 0.3522, 0.7567, 0.3816, 0.7022, 0.3957, 0.7021, 0.3578, 0.8303, 0.3414, 0.8213, 0.3582, 0.7567, 0.3816, 0.7573, 0.3522, 0.2394, 0.7972, 0.306, 0.8342, 0.3006, 0.8446, 0.2962, 0.8517, 0.3144, 0.732, 0.3237, 0.779, 0.2541, 0.7683, 0.2545, 0.7414, 0.3237, 0.779, 0.3191, 0.799, 0.2546, 0.7794, 0.2541, 0.7683, 0.3452, 0.8359, 0.3351, 0.8572, 0.3286, 0.8563, 0.328, 0.8496, 0.3114, 0.8613, 0.3085, 0.8637, 0.303, 0.8596, 0.305, 0.8566, 0.3182, 0.8442, 0.3252, 0.8298, 0.3366, 0.8332, 0.3269, 0.8435, 0.3269, 0.8435, 0.3366, 0.8332, 0.3452, 0.8359, 0.328, 0.8496, 0.314, 0.8441, 0.3173, 0.8276, 0.3252, 0.8298, 0.3182, 0.8442, 0.305, 0.8566, 0.303, 0.8596, 0.2962, 0.8517, 0.3051, 0.8515, 0.3185, 0.8619, 0.318, 0.8683, 0.3085, 0.8637, 0.3114, 0.8613, 0.3286, 0.8563, 0.3351, 0.8572, 0.3301, 0.8697, 0.3237, 0.8609, 0.3039, 0.8455, 0.3006, 0.8446, 0.306, 0.8342, 0.3089, 0.8439, 0.4125, 0.5237, 0.3669, 0.52, 0.3775, 0.4979, 0.4288, 0.4963, 0.2396, 0.9496, 0.2428, 0.9534, 0.2382, 0.9566, 0.2347, 0.9573, 0.2301, 0.9583, 0.2195, 0.9552, 0.2134, 0.954, 0.2132, 0.9511, 0.2197, 0.9503, 0.227, 0.9483, 0.2324, 0.9477, 0.2358, 0.9483, 0.3191, 0.8567, 0.312, 0.8561, 0.3127, 0.8523, 0.3176, 0.8525, 0.3185, 0.8553, 0.3186, 0.8501, 0.3099, 0.8508, 0.3155, 0.8524, 0.3209, 0.848, 0.3216, 0.8547, 0.3191, 0.8535, 0.3165, 0.8492, 0.3154, 0.8493, 0.3195, 0.8494, 0.3183, 0.8526, 0.3128, 0.8526, 0.3174, 0.8506, 0.3213, 0.8493, 0.3173, 0.8532, 0.3118, 0.8536, 0.318, 0.848, 0.3192, 0.8541, 0.3147, 0.8552, 0.3115, 0.8533, 0.3212, 0.8538, 0.3201, 0.8478, 0.3129, 0.8516, 0.3126, 0.8545, 0.314, 0.8503, 0.3227, 0.8497, 0.3161, 0.855, 0.3128, 0.8536, 0.3212, 0.8524, 0.3163, 0.8569, 0.3136, 0.8537, 0.3188, 0.8511, 0.317, 0.8501, 0.3228, 0.8504, 0.3198, 0.8542, 0.3111, 0.8558, 0.3195, 0.8557, 0.3151, 0.8524, 0.313, 0.8505, 0.32, 0.853, 0.2339, 0.7402, 0.2345, 0.7494, 0.2221, 0.7508, 0.2172, 0.7396, 0.2229, 0.7828, 0.21, 0.7957, 0.1932, 0.7799, 0.2067, 0.7802, 0.2172, 0.7396, 0.2221, 0.7508, 0.2075, 0.7515, 0.1956, 0.7396, 0.1245, 0.7337, 0.1767, 0.7405, 0.1658, 0.7577, 0.1241, 0.7457, 0.1956, 0.7396, 0.2075, 0.7515, 0.1767, 0.7405, 0.1245, 0.7337, 0.2067, 0.7802, 0.1932, 0.7799, 0.1658, 0.7577, 0.1964, 0.7708, 0.2347, 0.7946, 0.2209, 0.7987, 0.21, 0.7957, 0.2229, 0.7828, 0.2178, 0.8112, 0.2268, 0.8057, 0.2852, 0.8723, 0.2763, 0.8881, 0.2394, 0.7972, 0.2268, 0.8057, 0.2209, 0.7987, 0.2347, 0.7946, 0.2268, 0.8057, 0.2178, 0.8112, 0.2113, 0.8033, 0.2209, 0.7987, 0.2546, 0.7794, 0.2394, 0.7972, 0.2347, 0.7946, 0.2459, 0.7771, 0.2541, 0.7683, 0.2546, 0.7794, 0.2459, 0.7771, 0.2511, 0.7662, 0.2545, 0.7414, 0.2541, 0.7683, 0.2511, 0.7662, 0.2449, 0.7395, 0.6979, 0.2044, 0.6979, 0.2044, 0.6979, 0.2044, 0.6979, 0.2044, 0.6979, 0.2044, 0.6979, 0.2044, 0.6979, 0.2044, 0.6979, 0.2044, 0.6979, 0.2044, 0.6979, 0.2044, 0.6979, 0.2044, 0.6979, 0.2044, 0.6141, 0.1797, 0.6141, 0.1797, 0.6141, 0.1797, 0.6141, 0.1797, 0.6979, 0.2044, 0.6979, 0.2044, 0.6979, 0.2044, 0.6979, 0.2044, 0.6979, 0.2044, 0.6979, 0.2044, 0.6979, 0.2044, 0.6979, 0.2044, 0.6979, 0.2044, 0.6979, 0.2044, 0.6979, 0.2044, 0.6979, 0.2044, 0.6979, 0.2044, 0.6979, 0.2044, 0.6979, 0.2044, 0.6979, 0.2044, 0.6979, 0.2044, 0.6979, 0.2044, 0.6979, 0.2044, 0.6979, 0.2044, 0.6979, 0.2044, 0.6979, 0.2044, 0.6979, 0.2044, 0.6979, 0.2044, 0.6979, 0.2044, 0.6979, 0.2044, 0.6979, 0.2044, 0.6979, 0.2044, 0.6979, 0.2044, 0.6979, 0.2044, 0.6979, 0.2044, 0.6979, 0.2044, 0.6979, 0.2044, 0.6979, 0.2044, 0.6979, 0.2044, 0.6979, 0.2044, 0.6979, 0.2044, 0.6979, 0.2044, 0.6148, 0.1797, 0.6148, 0.1797, 0.6148, 0.1797, 0.6148, 0.1797, 0.6979, 0.2044, 0.6979, 0.2044, 0.6979, 0.2044, 0.6979, 0.2044, 0.6979, 0.2044, 0.6979, 0.2044, 0.6979, 0.2044, 0.6979, 0.2044, 0.6979, 0.2044, 0.6979, 0.2044, 0.6979, 0.2044, 0.6979, 0.2044, 0.6148, 0.1797, 0.6148, 0.1797, 0.6148, 0.1797, 0.6148, 0.1797, 0.6148, 0.1797, 0.6148, 0.1797, 0.6148, 0.1797, 0.6148, 0.1797, 0.6148, 0.1797, 0.6148, 0.1797, 0.6148, 0.1797, 0.6148, 0.1797, 0.6148, 0.1797, 0.6148, 0.1797, 0.6148, 0.1797, 0.6148, 0.1797, 0.6148, 0.1797, 0.6148, 0.1797, 0.6148, 0.1797, 0.6148, 0.1797, 0.6979, 0.2044, 0.6979, 0.2044, 0.6979, 0.2044, 0.6979, 0.2044, 0.6979, 0.2044, 0.6979, 0.2044, 0.6979, 0.2044, 0.6979, 0.2044, 0.6979, 0.2044, 0.6979, 0.2044, 0.6979, 0.2044, 0.6979, 0.2044, 0.6141, 0.1797, 0.6141, 0.1797, 0.6141, 0.1797, 0.6141, 0.1797, 0.6979, 0.2044, 0.6979, 0.2044, 0.6979, 0.2044, 0.6979, 0.2044, 0.6979, 0.2044, 0.6979, 0.2044, 0.6979, 0.2044, 0.6979, 0.2044, 0.6979, 0.2044, 0.6979, 0.2044, 0.6979, 0.2044, 0.6979, 0.2044, 0.6979, 0.2044, 0.6979, 0.2044, 0.6979, 0.2044, 0.6979, 0.2044, 0.6979, 0.2044, 0.6979, 0.2044, 0.6979, 0.2044, 0.6979, 0.2044, 0.6978, 0.2044, 0.6979, 0.2044, 0.6979, 0.2044, 0.6979, 0.2044, 0.6979, 0.2044, 0.6979, 0.2044, 0.6979, 0.2044, 0.6979, 0.2044, 0.6979, 0.2044, 0.6978, 0.2044, 0.6979, 0.2044, 0.6979, 0.2044, 0.6979, 0.2044, 0.6979, 0.2044, 0.6979, 0.2044, 0.6979, 0.2044, 0.6979, 0.2044, 0.6979, 0.2044, 0.6979, 0.2044, 0.6979, 0.2044, 0.6979, 0.2044, 0.6979, 0.2044, 0.6979, 0.2044, 0.6979, 0.2044, 0.6979, 0.2044, 0.6979, 0.2044, 0.6979, 0.2044, 0.6979, 0.2044, 0.6048, 0.3558, 0.6079, 0.4068, 0.5749, 0.4113, 0.574, 0.3639, 0.633, 0.5195, 0.6444, 0.5855, 0.6033, 0.5865, 0.5915, 0.5273, 0.6079, 0.4068, 0.6128, 0.461, 0.5778, 0.463, 0.5749, 0.4113, 0.5964, 0.2869, 0.6048, 0.3558, 0.574, 0.3639, 0.562, 0.308, 0.6229, 0.4902, 0.633, 0.5195, 0.5915, 0.5273, 0.5847, 0.4952, 0.5938, 0.246, 0.5964, 0.2869, 0.562, 0.308, 0.5534, 0.2575, 0.5432, 0.372, 0.542, 0.4159, 0.5104, 0.4329, 0.5111, 0.3906, 0.5501, 0.5351, 0.5599, 0.5884, 0.5182, 0.5952, 0.5127, 0.5524, 0.542, 0.4159, 0.5428, 0.4651, 0.4982, 0.4901, 0.5104, 0.4329, 0.5276, 0.3291, 0.5432, 0.372, 0.5111, 0.3906, 0.486, 0.337, 0.513, 0.269, 0.5276, 0.3291, 0.486, 0.337, 0.4685, 0.2948, 0.5464, 0.5001, 0.5501, 0.5351, 0.5127, 0.5524, 0.5097, 0.5267, 0.5428, 0.4651, 0.5464, 0.5001, 0.5097, 0.5267, 0.4982, 0.4901, 0.6128, 0.461, 0.6229, 0.4902, 0.5847, 0.4952, 0.5778, 0.463, 0.4379, 0.5572, 0.4745, 0.5344, 0.4842, 0.5259, 0.4602, 0.605, 0.3997, 0.5497, 0.3699, 0.5373, 0.3642, 0.5311, 0.4061, 0.5367, 0.3673, 0.5598, 0.3549, 0.6569, 0.3314, 0.6371, 0.3609, 0.5575, 0.7555, 0.4127, 0.7567, 0.4373, 0.7037, 0.4698, 0.702, 0.435, 0.5778, 0.463, 0.5847, 0.4952, 0.5464, 0.5001, 0.5428, 0.4651, 0.6574, 0.448, 0.6633, 0.48, 0.6229, 0.4902, 0.6128, 0.461, 0.4982, 0.4901, 0.5097, 0.5267, 0.4842, 0.5259, 0.487, 0.4947, 0.702, 0.435, 0.7037, 0.4698, 0.6633, 0.48, 0.6574, 0.448, 0.6979, 0.2044, 0.6979, 0.2044, 0.6979, 0.2044, 0.6979, 0.2044, 0.6141, 0.1797, 0.6141, 0.1797, 0.6141, 0.1797, 0.6141, 0.1797, 0.6979, 0.2044, 0.6979, 0.2044, 0.6979, 0.2044, 0.6979, 0.2044, 0.7021, 0.3578, 0.7022, 0.3957, 0.6551, 0.4012, 0.6535, 0.3568, 0.6979, 0.2044, 0.6979, 0.2044, 0.6979, 0.2044, 0.6979, 0.2044, 0.6141, 0.1797, 0.6141, 0.1797, 0.6141, 0.1797, 0.6141, 0.1797, 0.6148, 0.1797, 0.6148, 0.1797, 0.6148, 0.1797, 0.6148, 0.1797, 0.6979, 0.2044, 0.6979, 0.2044, 0.6979, 0.2044, 0.6979, 0.2044, 0.6979, 0.2044, 0.6979, 0.2044, 0.6979, 0.2044, 0.6979, 0.2044, 0.6979, 0.2044, 0.6979, 0.2044, 0.6979, 0.2044, 0.6979, 0.2044, 0.6979, 0.2044, 0.6979, 0.2044, 0.6979, 0.2044, 0.6979, 0.2044, 0.6979, 0.2044, 0.6979, 0.2044, 0.6979, 0.2044, 0.6979, 0.2044, 0.6979, 0.2044, 0.6979, 0.2044, 0.6979, 0.2044, 0.6979, 0.2044, 0.6979, 0.2044, 0.6979, 0.2044, 0.6979, 0.2044, 0.6979, 0.2044, 0.6979, 0.2044, 0.6979, 0.2044, 0.6979, 0.2044, 0.6979, 0.2044, 0.6979, 0.2044, 0.6979, 0.2044, 0.6979, 0.2044, 0.6979, 0.2044, 0.6979, 0.2044, 0.6979, 0.2044, 0.6979, 0.2044, 0.6979, 0.2044, 0.7085, 0.2008, 0.7069, 0.2074, 0.6995, 0.2053, 0.6998, 0.2048, 0.6902, 0.2106, 0.688, 0.2002, 0.6944, 0.2041, 0.695, 0.2053, 0.6979, 0.2044, 0.6979, 0.2044, 0.6979, 0.2044, 0.6979, 0.2044, 0.6979, 0.2044, 0.6979, 0.2044, 0.6979, 0.2044, 0.6979, 0.2044, 0.6979, 0.2044, 0.6979, 0.2044, 0.6979, 0.2044, 0.6979, 0.2044, 0.695, 0.2053, 0.6944, 0.2041, 0.6979, 0.2044, 0.6979, 0.2044, 0.6998, 0.2048, 0.6995, 0.2053, 0.6979, 0.2044, 0.6979, 0.2044, 0.6979, 0.2044, 0.6979, 0.2044, 0.6979, 0.2044, 0.6979, 0.2044, 0.7021, 0.3578, 0.6535, 0.3568, 0.6679, 0.3331, 0.6764, 0.3329, 0.7054, 0.5046, 0.73, 0.5535, 0.6834, 0.5727, 0.6692, 0.512, 0.7022, 0.3957, 0.702, 0.435, 0.6574, 0.448, 0.6551, 0.4012, 0.5964, 0.2869, 0.6544, 0.2908, 0.6749, 0.3067, 0.6668, 0.309, 0.7037, 0.4698, 0.7054, 0.5046, 0.6692, 0.512, 0.6633, 0.48, 0.7218, 0.2644, 0.7124, 0.2947, 0.6544, 0.2908, 0.6578, 0.2551, 0.4379, 0.5572, 0.3997, 0.5497, 0.4061, 0.5367, 0.4745, 0.5344, 0.4634, 0.5148, 0.4125, 0.5237, 0.4288, 0.4963, 0.487, 0.4947, 0.479, 0.4093, 0.4788, 0.4499, 0.433, 0.4596, 0.4376, 0.4246, 0.4745, 0.5344, 0.4061, 0.5367, 0.4125, 0.5237, 0.4634, 0.5148, 0.3699, 0.5373, 0.3997, 0.5497, 0.3848, 0.6701, 0.3608, 0.7045, 0.3608, 0.7045, 0.3848, 0.6701, 0.3651, 0.7816, 0.351, 0.7782, 0.351, 0.7782, 0.3651, 0.7816, 0.3577, 0.8083, 0.343, 0.8022, 0.343, 0.8022, 0.3577, 0.8083, 0.3542, 0.8414, 0.3452, 0.8359, 0.4788, 0.4499, 0.487, 0.4947, 0.4288, 0.4963, 0.433, 0.4596])
me_cube.materials.append(mat_material)
me_cube.use_remesh_preserve_volume = False
me_cube.use_remesh_preserve_attributes = False
me_cube.use_mirror_vertex_groups = False
me_cube.update()

# ---- objects
ob_cube = bpy.data.objects.new('Cube', me_cube)

# ---- transforms, parenting, visibility, modifiers, constraints
ob_cube.location = (0.0, 0.0, 0.0)
ob_cube.lock_rotations_4d = False
ob_cube.empty_display_type = 'ARROWS'
ob_cube.lineart.crease_threshold = 0.0
_m = ob_cube.modifiers.new('Mirror', 'MIRROR')
_m.use_clip = True

# ---- collection membership
col_collection.objects.link(ob_cube)

# ---- scene / render settings (as saved in the file)
scene.frame_start = 1; scene.frame_end = 250; scene.frame_set(1)
scene.render.engine = 'BLENDER_EEVEE_NEXT'
scene.cycles.use_denoising = False
scene.cycles.samples = 128
scene.cycles.sampling_pattern = 'TABULATED_SOBOL'
scene.cycles.use_adaptive_sampling = False
scene.cycles.use_light_tree = False
scene.view_settings.view_transform = 'Filmic'
bpy.context.view_layer.update()

# ---- added for rendering (the .blend has no active camera and no usable light): camera, sun
cam_auto = bpy.data.cameras.new('AutoCamera')
cam_auto.lens = 50.0
cam_auto.sensor_width = 36.0
cam_auto.clip_end = 1000.0
ob_auto_camera = bpy.data.objects.new('AutoCamera', cam_auto)
scene.collection.objects.link(ob_auto_camera)
ob_auto_camera.location = (3.69015, -4.40557, 2.91659)
ob_auto_camera.rotation_euler = (1.09748, -7.21219e-08, 0.694738)
scene.camera = ob_auto_camera
light_auto_sun = bpy.data.lights.new('AutoSun', 'SUN')
light_auto_sun.energy = 3.0
light_auto_sun.angle = 0.0523599
ob_auto_sun = bpy.data.objects.new('AutoSun', light_auto_sun)
scene.collection.objects.link(ob_auto_sun)
ob_auto_sun.rotation_euler = (0.872665, 0.174533, 0.523599)
bpy.context.view_layer.update()
